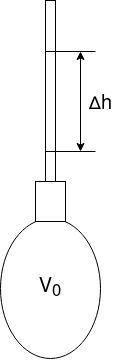

The diagram above was exported from draw.io. Its source (the exported page's mxGraphModel, read from the mxfile embedded in the PNG):
<mxGraphModel dx="1135" dy="638" grid="1" gridSize="10" guides="1" tooltips="1" connect="1" arrows="1" fold="1" page="1" pageScale="1" pageWidth="850" pageHeight="1100" math="0" shadow="0">
  <root>
    <mxCell id="0" />
    <mxCell id="1" parent="0" />
    <mxCell id="jcTPTPONGvcczPi4-dDT-2" value="&lt;font style=&quot;font-size: 20px;&quot;&gt;V&lt;sub&gt;0&lt;/sub&gt;&lt;/font&gt;" style="ellipse;whiteSpace=wrap;html=1;" vertex="1" parent="1">
      <mxGeometry x="350" y="488" width="100" height="140" as="geometry" />
    </mxCell>
    <mxCell id="jcTPTPONGvcczPi4-dDT-5" value="" style="rounded=0;whiteSpace=wrap;html=1;" vertex="1" parent="1">
      <mxGeometry x="385" y="451" width="30" height="40" as="geometry" />
    </mxCell>
    <mxCell id="jcTPTPONGvcczPi4-dDT-6" value="" style="rounded=0;whiteSpace=wrap;html=1;" vertex="1" parent="1">
      <mxGeometry x="395" y="270" width="10" height="181" as="geometry" />
    </mxCell>
    <mxCell id="jcTPTPONGvcczPi4-dDT-7" value="" style="endArrow=none;html=1;rounded=0;" edge="1" parent="1">
      <mxGeometry width="50" height="50" relative="1" as="geometry">
        <mxPoint x="395" y="321" as="sourcePoint" />
        <mxPoint x="445" y="321" as="targetPoint" />
      </mxGeometry>
    </mxCell>
    <mxCell id="jcTPTPONGvcczPi4-dDT-8" value="" style="endArrow=none;html=1;rounded=0;" edge="1" parent="1">
      <mxGeometry width="50" height="50" relative="1" as="geometry">
        <mxPoint x="395" y="421" as="sourcePoint" />
        <mxPoint x="445" y="421" as="targetPoint" />
      </mxGeometry>
    </mxCell>
    <mxCell id="jcTPTPONGvcczPi4-dDT-9" value="" style="endArrow=classic;startArrow=classic;html=1;rounded=0;" edge="1" parent="1">
      <mxGeometry width="50" height="50" relative="1" as="geometry">
        <mxPoint x="430" y="421" as="sourcePoint" />
        <mxPoint x="430" y="321" as="targetPoint" />
      </mxGeometry>
    </mxCell>
    <mxCell id="jcTPTPONGvcczPi4-dDT-10" value="&lt;font style=&quot;font-size: 20px;&quot;&gt;∆&lt;/font&gt;&lt;font style=&quot;font-size: 20px;&quot;&gt;h&lt;/font&gt;" style="text;html=1;align=center;verticalAlign=middle;resizable=0;points=[];autosize=1;strokeColor=none;fillColor=none;" vertex="1" parent="1">
      <mxGeometry x="425" y="354" width="50" height="40" as="geometry" />
    </mxCell>
  </root>
</mxGraphModel>